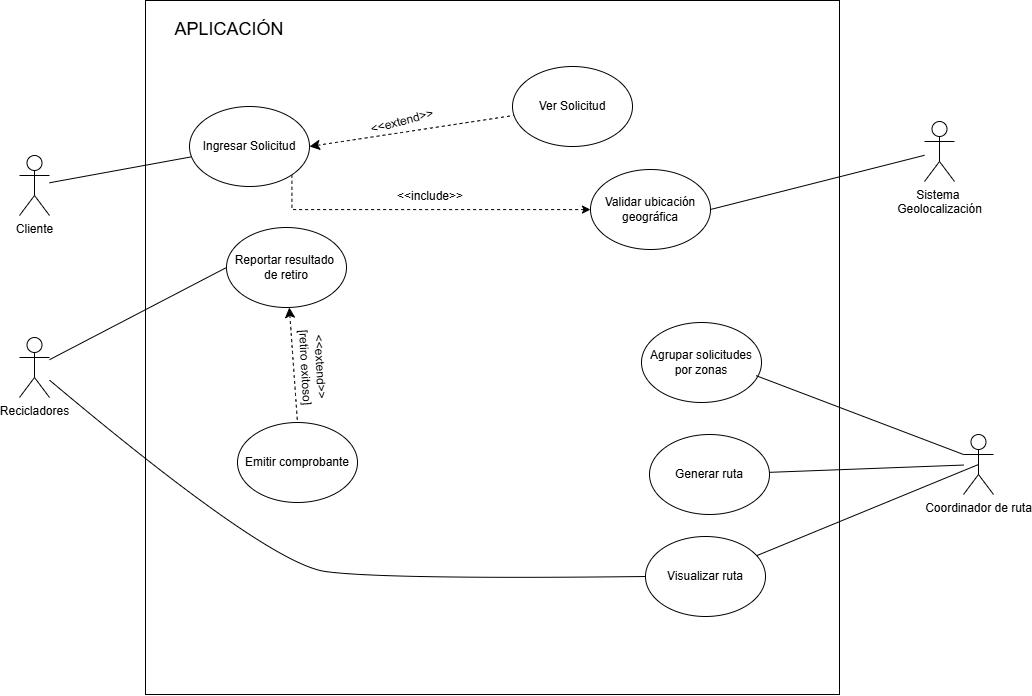

The diagram above was exported from draw.io. Its source (the exported page's mxGraphModel, read from the mxfile embedded in the PNG):
<mxGraphModel dx="1271" dy="1393" grid="0" gridSize="10" guides="1" tooltips="1" connect="1" arrows="1" fold="1" page="0" pageScale="1" pageWidth="827" pageHeight="1169" math="0" shadow="0">
  <root>
    <mxCell id="0" />
    <mxCell id="1" parent="0" />
    <mxCell id="fgaph5USHWP5U0D0wsKo-2" value="" style="whiteSpace=wrap;html=1;aspect=fixed;" parent="1" vertex="1">
      <mxGeometry x="-66" y="-85" width="694" height="694" as="geometry" />
    </mxCell>
    <mxCell id="fgaph5USHWP5U0D0wsKo-6" value="&lt;font style=&quot;font-size: 18px;&quot;&gt;APLICACIÓN&lt;/font&gt;" style="text;html=1;whiteSpace=wrap;strokeColor=none;fillColor=none;align=center;verticalAlign=middle;rounded=0;" parent="1" vertex="1">
      <mxGeometry x="-57" y="-75" width="150" height="37" as="geometry" />
    </mxCell>
    <mxCell id="fgaph5USHWP5U0D0wsKo-15" style="edgeStyle=none;curved=1;rounded=0;orthogonalLoop=1;jettySize=auto;html=1;fontSize=12;startSize=8;endSize=8;endArrow=none;endFill=0;" parent="1" source="fgaph5USHWP5U0D0wsKo-7" target="fgaph5USHWP5U0D0wsKo-12" edge="1">
      <mxGeometry relative="1" as="geometry" />
    </mxCell>
    <mxCell id="fgaph5USHWP5U0D0wsKo-7" value="Cliente" style="shape=umlActor;verticalLabelPosition=bottom;verticalAlign=top;html=1;outlineConnect=0;" parent="1" vertex="1">
      <mxGeometry x="-192" y="70" width="30" height="60" as="geometry" />
    </mxCell>
    <mxCell id="fgaph5USHWP5U0D0wsKo-8" value="Recicladores" style="shape=umlActor;verticalLabelPosition=bottom;verticalAlign=top;html=1;outlineConnect=0;" parent="1" vertex="1">
      <mxGeometry x="-192" y="252" width="30" height="60" as="geometry" />
    </mxCell>
    <mxCell id="fgaph5USHWP5U0D0wsKo-9" value="Coordinador de ruta" style="shape=umlActor;verticalLabelPosition=bottom;verticalAlign=top;html=1;outlineConnect=0;" parent="1" vertex="1">
      <mxGeometry x="752" y="349" width="30" height="60" as="geometry" />
    </mxCell>
    <mxCell id="fgaph5USHWP5U0D0wsKo-11" value="Sistema&amp;nbsp;&lt;div&gt;Geolocalización&lt;/div&gt;" style="shape=umlActor;verticalLabelPosition=bottom;verticalAlign=top;html=1;outlineConnect=0;" parent="1" vertex="1">
      <mxGeometry x="713" y="36" width="30" height="60" as="geometry" />
    </mxCell>
    <mxCell id="fgaph5USHWP5U0D0wsKo-23" style="edgeStyle=none;curved=1;rounded=0;orthogonalLoop=1;jettySize=auto;html=1;exitX=1;exitY=0.5;exitDx=0;exitDy=0;fontSize=12;startSize=8;endSize=8;dashed=1;startArrow=classic;startFill=1;endArrow=none;endFill=0;" parent="1" source="fgaph5USHWP5U0D0wsKo-12" target="fgaph5USHWP5U0D0wsKo-20" edge="1">
      <mxGeometry relative="1" as="geometry" />
    </mxCell>
    <mxCell id="EpDPxvhST2mwCi0tv9eY-13" style="edgeStyle=orthogonalEdgeStyle;rounded=0;orthogonalLoop=1;jettySize=auto;html=1;exitX=1;exitY=1;exitDx=0;exitDy=0;dashed=1;" parent="1" source="fgaph5USHWP5U0D0wsKo-12" target="fgaph5USHWP5U0D0wsKo-27" edge="1">
      <mxGeometry relative="1" as="geometry">
        <Array as="points">
          <mxPoint x="80" y="124" />
        </Array>
      </mxGeometry>
    </mxCell>
    <mxCell id="fgaph5USHWP5U0D0wsKo-12" value="Ingresar Solicitud" style="ellipse;whiteSpace=wrap;html=1;" parent="1" vertex="1">
      <mxGeometry x="-22" y="21" width="120" height="80" as="geometry" />
    </mxCell>
    <mxCell id="fgaph5USHWP5U0D0wsKo-14" style="edgeStyle=none;curved=1;rounded=0;orthogonalLoop=1;jettySize=auto;html=1;exitX=1;exitY=0.5;exitDx=0;exitDy=0;fontSize=12;startSize=8;endSize=8;" parent="1" source="fgaph5USHWP5U0D0wsKo-6" target="fgaph5USHWP5U0D0wsKo-6" edge="1">
      <mxGeometry relative="1" as="geometry" />
    </mxCell>
    <mxCell id="fgaph5USHWP5U0D0wsKo-20" value="Ver Solicitud" style="ellipse;whiteSpace=wrap;html=1;" parent="1" vertex="1">
      <mxGeometry x="301" y="-19" width="120" height="80" as="geometry" />
    </mxCell>
    <mxCell id="fgaph5USHWP5U0D0wsKo-24" value="&amp;lt;&amp;lt;extend&amp;gt;&amp;gt;" style="text;html=1;whiteSpace=wrap;strokeColor=none;fillColor=none;align=center;verticalAlign=middle;rounded=0;rotation=-15;" parent="1" vertex="1">
      <mxGeometry x="161" y="21" width="60" height="30" as="geometry" />
    </mxCell>
    <mxCell id="fgaph5USHWP5U0D0wsKo-28" style="edgeStyle=none;curved=1;rounded=0;orthogonalLoop=1;jettySize=auto;html=1;exitX=1;exitY=0.5;exitDx=0;exitDy=0;fontSize=12;startSize=8;endSize=8;endArrow=none;endFill=0;" parent="1" source="fgaph5USHWP5U0D0wsKo-27" target="fgaph5USHWP5U0D0wsKo-11" edge="1">
      <mxGeometry relative="1" as="geometry" />
    </mxCell>
    <mxCell id="fgaph5USHWP5U0D0wsKo-27" value="Validar ubicación geográfica" style="ellipse;whiteSpace=wrap;html=1;" parent="1" vertex="1">
      <mxGeometry x="379" y="84" width="120" height="80" as="geometry" />
    </mxCell>
    <mxCell id="fgaph5USHWP5U0D0wsKo-30" value="Agrupar solicitudes por zonas" style="ellipse;whiteSpace=wrap;html=1;" parent="1" vertex="1">
      <mxGeometry x="430" y="237" width="120" height="80" as="geometry" />
    </mxCell>
    <mxCell id="fgaph5USHWP5U0D0wsKo-34" style="edgeStyle=none;curved=1;rounded=0;orthogonalLoop=1;jettySize=auto;html=1;exitX=0;exitY=0.5;exitDx=0;exitDy=0;fontSize=12;startSize=8;endSize=8;endArrow=none;endFill=0;" parent="1" source="fgaph5USHWP5U0D0wsKo-33" target="fgaph5USHWP5U0D0wsKo-8" edge="1">
      <mxGeometry relative="1" as="geometry" />
    </mxCell>
    <mxCell id="fgaph5USHWP5U0D0wsKo-36" style="edgeStyle=none;curved=1;rounded=0;orthogonalLoop=1;jettySize=auto;html=1;entryX=0.5;entryY=0;entryDx=0;entryDy=0;fontSize=12;startSize=8;endSize=8;dashed=1;startArrow=classic;startFill=1;endArrow=none;endFill=0;" parent="1" source="fgaph5USHWP5U0D0wsKo-33" target="fgaph5USHWP5U0D0wsKo-35" edge="1">
      <mxGeometry relative="1" as="geometry" />
    </mxCell>
    <mxCell id="fgaph5USHWP5U0D0wsKo-33" value="Reportar resultado&amp;nbsp;&lt;div&gt;de retiro&lt;/div&gt;" style="ellipse;whiteSpace=wrap;html=1;" parent="1" vertex="1">
      <mxGeometry x="15" y="142" width="120" height="80" as="geometry" />
    </mxCell>
    <mxCell id="fgaph5USHWP5U0D0wsKo-35" value="Emitir comprobante" style="ellipse;whiteSpace=wrap;html=1;" parent="1" vertex="1">
      <mxGeometry x="26" y="337" width="120" height="80" as="geometry" />
    </mxCell>
    <mxCell id="fgaph5USHWP5U0D0wsKo-37" value="&amp;lt;&amp;lt;extend&amp;gt;&amp;gt; [retiro exitoso]" style="text;html=1;whiteSpace=wrap;strokeColor=none;fillColor=none;align=center;verticalAlign=middle;rounded=0;rotation=87;" parent="1" vertex="1">
      <mxGeometry x="58" y="267" width="88" height="30" as="geometry" />
    </mxCell>
    <mxCell id="fgaph5USHWP5U0D0wsKo-45" style="edgeStyle=none;curved=1;rounded=0;orthogonalLoop=1;jettySize=auto;html=1;fontSize=12;startSize=8;endSize=8;endArrow=none;endFill=0;" parent="1" source="fgaph5USHWP5U0D0wsKo-38" target="fgaph5USHWP5U0D0wsKo-9" edge="1">
      <mxGeometry relative="1" as="geometry" />
    </mxCell>
    <mxCell id="fgaph5USHWP5U0D0wsKo-38" value="Generar ruta" style="ellipse;whiteSpace=wrap;html=1;" parent="1" vertex="1">
      <mxGeometry x="438" y="349" width="120" height="80" as="geometry" />
    </mxCell>
    <mxCell id="fgaph5USHWP5U0D0wsKo-46" style="edgeStyle=none;curved=1;rounded=0;orthogonalLoop=1;jettySize=auto;html=1;fontSize=12;startSize=8;endSize=8;endArrow=none;endFill=0;entryX=0.5;entryY=0.5;entryDx=0;entryDy=0;entryPerimeter=0;" parent="1" source="fgaph5USHWP5U0D0wsKo-39" target="fgaph5USHWP5U0D0wsKo-9" edge="1">
      <mxGeometry relative="1" as="geometry">
        <mxPoint x="732" y="510" as="targetPoint" />
      </mxGeometry>
    </mxCell>
    <mxCell id="fgaph5USHWP5U0D0wsKo-47" style="edgeStyle=none;curved=1;rounded=0;orthogonalLoop=1;jettySize=auto;html=1;exitX=0;exitY=0.5;exitDx=0;exitDy=0;fontSize=12;startSize=8;endSize=8;endArrow=none;endFill=0;" parent="1" source="fgaph5USHWP5U0D0wsKo-39" target="fgaph5USHWP5U0D0wsKo-8" edge="1">
      <mxGeometry relative="1" as="geometry">
        <Array as="points">
          <mxPoint x="172" y="494" />
          <mxPoint x="56" y="478" />
        </Array>
      </mxGeometry>
    </mxCell>
    <mxCell id="fgaph5USHWP5U0D0wsKo-39" value="Visualizar ruta" style="ellipse;whiteSpace=wrap;html=1;" parent="1" vertex="1">
      <mxGeometry x="434" y="451" width="120" height="80" as="geometry" />
    </mxCell>
    <mxCell id="EpDPxvhST2mwCi0tv9eY-3" value="&amp;lt;&amp;lt;include&amp;gt;&amp;gt;" style="text;html=1;whiteSpace=wrap;strokeColor=none;fillColor=none;align=center;verticalAlign=middle;rounded=0;rotation=0;" parent="1" vertex="1">
      <mxGeometry x="189" y="96" width="60" height="30" as="geometry" />
    </mxCell>
    <mxCell id="EpDPxvhST2mwCi0tv9eY-11" style="edgeStyle=none;curved=1;rounded=0;orthogonalLoop=1;jettySize=auto;html=1;fontSize=12;startSize=8;endSize=8;endArrow=none;endFill=0;exitX=0.956;exitY=0.665;exitDx=0;exitDy=0;exitPerimeter=0;entryX=0;entryY=0.3333333333333333;entryDx=0;entryDy=0;entryPerimeter=0;" parent="1" source="fgaph5USHWP5U0D0wsKo-30" target="fgaph5USHWP5U0D0wsKo-9" edge="1">
      <mxGeometry relative="1" as="geometry">
        <mxPoint x="558" y="326" as="sourcePoint" />
        <mxPoint x="752" y="319" as="targetPoint" />
      </mxGeometry>
    </mxCell>
  </root>
</mxGraphModel>